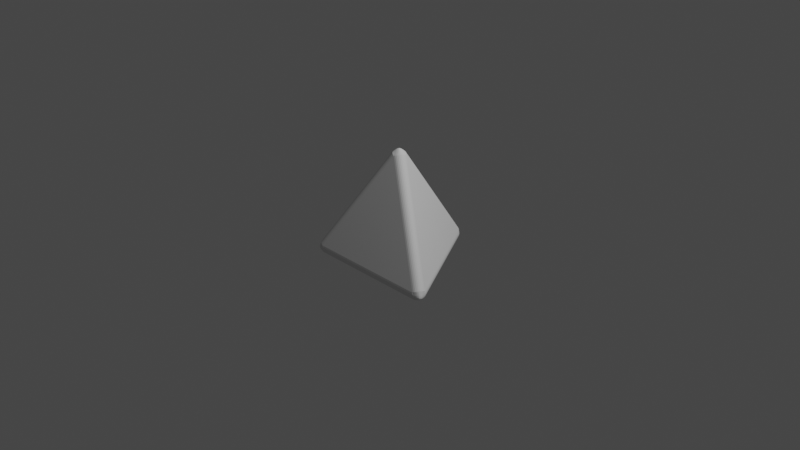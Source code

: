 # Source: triangle.blend  (saved by Blender 3.3.6; exported with 4.5.12 LTS)
import bpy
from mathutils import Matrix  # noqa: F401  (used for matrix-valued properties, if any)

bpy.ops.wm.read_factory_settings(use_empty=True)
scene = bpy.context.scene
scene.name = 'Scene'

# ---- collections
col_collection = bpy.data.collections.new('Collection'); scene.collection.children.link(col_collection)
col_raw = bpy.data.collections.new('Raw'); scene.collection.children.link(col_raw)

# ---- world
world_world = bpy.data.worlds.new('World'); scene.world = world_world
world_world.use_nodes = True; world_world.node_tree.nodes.clear()
_N = world_world.node_tree.nodes; _L = world_world.node_tree.links
n0 = _N.new('ShaderNodeOutputWorld'); n0.name = 'World Output'; n0.location = (300, 300)
n1 = _N.new('ShaderNodeBackground'); n1.name = 'Background'; n1.location = (10, 300)
n1.inputs[0].default_value = (0.05088, 0.05088, 0.05088, 1.0)
_L.new(n1.outputs[0], n0.inputs[0])
n0.is_active_output = True
world_world.color = (0.05088, 0.05088, 0.05088)
world_world.use_sun_shadow = False
world_world.sun_shadow_jitter_overblur = 0.0

# ---- cameras
cam_camera = bpy.data.cameras.new('Camera')
cam_camera.clip_end = 100.0
cam_camera.ortho_scale = 7.314

# ---- lights
light_light = bpy.data.lights.new('Light', 'POINT')
light_light.transmission_factor = 0.0
light_light.energy = 1000.0
light_light.shadow_soft_size = 0.1
light_light.shadow_maximum_resolution = 0.006
light_light.use_absolute_resolution = True

# ---- meshes
me_cone_001 = bpy.data.meshes.new('Cone.001')
me_cone_001.from_pydata([(7.451e-09, 0.78, -0.5), (-0.06351, 0.8167, -0.3963), (0.06351, 0.8167, -0.3963), (-0.01605, 0.7893, -0.4983), (-0.03063, 0.7977, -0.4936), (-0.04332, 0.805, -0.486), (-0.05377, 0.811, -0.4757), (0.01605, 0.7893, -0.4983), (-0.0003073, 0.8012, -0.4934), (-0.01496, 0.8125, -0.4885), (-0.02765, 0.8222, -0.4817), (-0.03799, 0.8295, -0.4723), (0.03063, 0.7977, -0.4936), (0.01432, 0.8123, -0.488), (-0.0002478, 0.8261, -0.483), (-0.01291, 0.8374, -0.4769), (-0.02316, 0.8455, -0.4684), (0.04332, 0.805, -0.486), (0.02718, 0.822, -0.4811), (0.01264, 0.8373, -0.4766), (-4.442e-05, 0.8491, -0.4711), (-0.01018, 0.8568, -0.4636), (0.05377, 0.811, -0.4757), (0.03783, 0.8294, -0.472), (0.02309, 0.8454, -0.4682), (0.01017, 0.8568, -0.4636), (5.617e-09, 0.863, -0.4579), (-0.05145, 0.8282, -0.3881), (-0.03787, 0.8372, -0.3817), (-0.02319, 0.8434, -0.3774), (-0.007819, 0.8466, -0.3751), (-0.0675, 0.819, -0.4143), (-0.05189, 0.8313, -0.4082), (-0.03726, 0.8426, -0.4032), (-0.02254, 0.8512, -0.3997), (-0.007573, 0.8558, -0.3979), (-0.0685, 0.8195, -0.4318), (-0.05156, 0.8338, -0.4272), (-0.03624, 0.8471, -0.4235), (-0.02159, 0.8573, -0.4205), (-0.007185, 0.863, -0.4188), (-0.06651, 0.8184, -0.4481), (-0.04956, 0.8349, -0.4446), (-0.03419, 0.8498, -0.4414), (-0.01998, 0.8607, -0.4385), (-0.006563, 0.8665, -0.4363), (-0.06159, 0.8156, -0.4629), (-0.04528, 0.8337, -0.4598), (-0.03021, 0.8495, -0.4566), (-0.01672, 0.8606, -0.4529), (-0.005159, 0.866, -0.4494), (0.0675, 0.819, -0.4143), (0.0685, 0.8195, -0.4318), (0.06651, 0.8184, -0.4481), (0.06159, 0.8156, -0.4629), (0.05145, 0.8282, -0.3881), (0.0522, 0.8311, -0.4087), (0.05221, 0.834, -0.4277), (0.05019, 0.8352, -0.4449), (0.04556, 0.8339, -0.4599), (0.03787, 0.8372, -0.3817), (0.03724, 0.8421, -0.4038), (0.03649, 0.847, -0.4239), (0.03449, 0.8499, -0.4416), (0.03035, 0.8496, -0.4566), (0.02319, 0.8434, -0.3774), (0.02238, 0.8506, -0.4002), (0.02155, 0.8571, -0.4208), (0.02002, 0.8606, -0.4385), (0.01675, 0.8606, -0.4529), (0.007819, 0.8466, -0.3751), (0.007447, 0.8556, -0.398), (0.007113, 0.8629, -0.4189), (0.006548, 0.8664, -0.4363), (0.005159, 0.866, -0.4494), (0.6755, -0.39, -0.5), (0.739, -0.3533, -0.3963), (0.6755, -0.4633, -0.3963), (0.6916, -0.3807, -0.4983), (0.7061, -0.3723, -0.4936), (0.7188, -0.365, -0.486), (0.7293, -0.359, -0.4757), (0.6755, -0.4085, -0.4983), (0.694, -0.4003, -0.4934), (0.7111, -0.3933, -0.4885), (0.7259, -0.3871, -0.4817), (0.7374, -0.3819, -0.4723), (0.6755, -0.4254, -0.4936), (0.6963, -0.4186, -0.488), (0.7155, -0.4128, -0.483), (0.7317, -0.4075, -0.4769), (0.7438, -0.4027, -0.4684), (0.6755, -0.44, -0.486), (0.6982, -0.4345, -0.4811), (0.7188, -0.4296, -0.4766), (0.7354, -0.4245, -0.4711), (0.7471, -0.4196, -0.4636), (0.6755, -0.4521, -0.4757), (0.6994, -0.4475, -0.472), (0.7206, -0.4427, -0.4682), (0.7369, -0.4372, -0.4636), (0.7474, -0.4315, -0.4579), (0.743, -0.3696, -0.3881), (0.744, -0.3858, -0.3817), (0.742, -0.4016, -0.3774), (0.7371, -0.4165, -0.3751), (0.743, -0.351, -0.4143), (0.7459, -0.3707, -0.4082), (0.7484, -0.3891, -0.4032), (0.7484, -0.4061, -0.3997), (0.745, -0.4214, -0.3979), (0.744, -0.3504, -0.4318), (0.7479, -0.3723, -0.4272), (0.7518, -0.3922, -0.4235), (0.7533, -0.41, -0.4205), (0.751, -0.4253, -0.4188), (0.742, -0.3516, -0.4481), (0.7478, -0.3745, -0.4446), (0.753, -0.3953, -0.4414), (0.7553, -0.413, -0.4385), (0.7537, -0.4276, -0.4363), (0.7371, -0.3544, -0.4629), (0.7447, -0.3777, -0.4598), (0.7508, -0.3986, -0.4566), (0.7536, -0.4158, -0.4529), (0.7525, -0.4285, -0.4494), (0.6755, -0.4679, -0.4143), (0.6755, -0.4691, -0.4318), (0.6755, -0.4668, -0.4481), (0.6755, -0.4611, -0.4629), (0.6916, -0.4587, -0.3881), (0.6937, -0.4608, -0.4087), (0.6962, -0.4622, -0.4277), (0.6982, -0.4611, -0.4449), (0.6994, -0.4564, -0.4599), (0.7061, -0.4514, -0.3817), (0.7106, -0.4533, -0.4038), (0.7153, -0.4551, -0.4239), (0.7188, -0.4548, -0.4416), (0.7206, -0.4511, -0.4566), (0.7188, -0.4418, -0.3774), (0.7254, -0.4447, -0.4002), (0.7315, -0.4472, -0.4208), (0.7353, -0.4477, -0.4385), (0.7369, -0.4448, -0.4529), (0.7293, -0.4301, -0.3751), (0.7372, -0.4342, -0.398), (0.7437, -0.4376, -0.4189), (0.7471, -0.4389, -0.4363), (0.7474, -0.4374, -0.4494), (-0.6755, -0.39, -0.5), (-0.6755, -0.4633, -0.3963), (-0.739, -0.3533, -0.3963), (-0.6755, -0.4085, -0.4983), (-0.6755, -0.4254, -0.4936), (-0.6755, -0.44, -0.486), (-0.6755, -0.4521, -0.4757), (-0.6916, -0.3807, -0.4983), (-0.6937, -0.4009, -0.4934), (-0.6962, -0.4192, -0.4885), (-0.6982, -0.435, -0.4817), (-0.6994, -0.4477, -0.4723), (-0.7061, -0.3723, -0.4936), (-0.7106, -0.3938, -0.488), (-0.7153, -0.4133, -0.483), (-0.7188, -0.4299, -0.4769), (-0.7206, -0.4428, -0.4684), (-0.7188, -0.365, -0.486), (-0.7254, -0.3874, -0.4811), (-0.7315, -0.4077, -0.4766), (-0.7353, -0.4246, -0.4711), (-0.7369, -0.4372, -0.4636), (-0.7293, -0.359, -0.4757), (-0.7372, -0.382, -0.472), (-0.7437, -0.4027, -0.4682), (-0.7471, -0.4196, -0.4636), (-0.7474, -0.4315, -0.4579), (-0.6916, -0.4587, -0.3881), (-0.7061, -0.4514, -0.3817), (-0.7188, -0.4418, -0.3774), (-0.7293, -0.4301, -0.3751), (-0.6755, -0.4679, -0.4143), (-0.694, -0.4606, -0.4082), (-0.7111, -0.4536, -0.4032), (-0.7259, -0.4451, -0.3997), (-0.7374, -0.4345, -0.3979), (-0.6755, -0.4691, -0.4318), (-0.6963, -0.4616, -0.4272), (-0.7155, -0.455, -0.4235), (-0.7317, -0.4474, -0.4205), (-0.7438, -0.4377, -0.4188), (-0.6755, -0.4668, -0.4481), (-0.6982, -0.4604, -0.4446), (-0.7188, -0.4545, -0.4414), (-0.7354, -0.4476, -0.4385), (-0.7471, -0.4389, -0.4363), (-0.6755, -0.4611, -0.4629), (-0.6994, -0.4561, -0.4598), (-0.7206, -0.4509, -0.4566), (-0.7369, -0.4448, -0.4529), (-0.7474, -0.4374, -0.4494), (-0.743, -0.351, -0.4143), (-0.744, -0.3504, -0.4318), (-0.742, -0.3516, -0.4481), (-0.7371, -0.3544, -0.4629), (-0.743, -0.3696, -0.3881), (-0.7459, -0.3704, -0.4087), (-0.7484, -0.3718, -0.4277), (-0.7484, -0.3741, -0.4449), (-0.745, -0.3775, -0.4599), (-0.744, -0.3858, -0.3817), (-0.7479, -0.3888, -0.4038), (-0.7518, -0.3919, -0.4239), (-0.7533, -0.3951, -0.4416), (-0.751, -0.3985, -0.4566), (-0.742, -0.4016, -0.3774), (-0.7478, -0.4059, -0.4002), (-0.753, -0.4099, -0.4208), (-0.7553, -0.413, -0.4385), (-0.7537, -0.4158, -0.4529), (-0.7371, -0.4165, -0.3751), (-0.7447, -0.4213, -0.398), (-0.7508, -0.4253, -0.4189), (-0.7536, -0.4276, -0.4363), (-0.7525, -0.4285, -0.4494), (-0.06351, 0.03667, 0.7068), (-7.451e-09, -0.07333, 0.7068), (0.06351, 0.03667, 0.7068), (-0.0675, 0.02043, 0.715), (-0.0685, 0.00418, 0.7213), (-0.06651, -0.01162, 0.7257), (-0.06159, -0.02653, 0.7279), (-0.05145, 0.04824, 0.715), (-0.0522, 0.02978, 0.7246), (-0.05221, 0.01288, 0.7336), (-0.05019, -0.002952, 0.7405), (-0.04556, -0.01756, 0.7442), (-0.03787, 0.05724, 0.7213), (-0.03724, 0.03803, 0.7333), (-0.03649, 0.02078, 0.7446), (-0.03449, 0.005009, 0.7532), (-0.03035, -0.009224, 0.758), (-0.02319, 0.06341, 0.7257), (-0.02238, 0.04431, 0.74), (-0.02155, 0.02704, 0.753), (-0.02002, 0.01151, 0.7623), (-0.01675, -0.002091, 0.7671), (-0.007819, 0.0666, 0.7279), (-0.007447, 0.04798, 0.744), (-0.007113, 0.03077, 0.7579), (-0.006548, 0.01552, 0.7671), (-0.005159, 0.002978, 0.771), (0.01605, -0.06867, 0.715), (0.03063, -0.06142, 0.7213), (0.04332, -0.05179, 0.7257), (0.05377, -0.04007, 0.7279), (-0.01605, -0.06867, 0.715), (0.0003073, -0.0601, 0.7246), (0.01496, -0.05166, 0.7336), (0.02765, -0.04199, 0.7405), (0.03799, -0.03068, 0.7442), (-0.03063, -0.06142, 0.7213), (-0.01432, -0.05127, 0.7333), (0.0002478, -0.04199, 0.7446), (0.01291, -0.03238, 0.7532), (0.02316, -0.02167, 0.758), (-0.04332, -0.05179, 0.7257), (-0.02718, -0.04153, 0.74), (-0.01264, -0.03218, 0.753), (4.441e-05, -0.02309, 0.7623), (0.01018, -0.01346, 0.7671), (-0.05377, -0.04007, 0.7279), (-0.03783, -0.03044, 0.744), (-0.02309, -0.02155, 0.7579), (-0.01017, -0.01343, 0.7671), (-2.072e-08, -0.005957, 0.771), (0.05145, 0.04824, 0.715), (0.03787, 0.05724, 0.7213), (0.02319, 0.06341, 0.7257), (0.007819, 0.0666, 0.7279), (0.0675, 0.02043, 0.715), (0.05189, 0.03031, 0.7246), (0.03726, 0.03878, 0.7336), (0.02254, 0.04494, 0.7405), (0.007573, 0.04824, 0.7442), (0.0685, 0.00418, 0.7213), (0.05156, 0.01323, 0.7333), (0.03624, 0.02121, 0.7446), (0.02159, 0.02737, 0.7532), (0.007185, 0.03089, 0.758), (0.06651, -0.01162, 0.7257), (0.04956, -0.002775, 0.74), (0.03419, 0.005141, 0.753), (0.01998, 0.01159, 0.7623), (0.006563, 0.01555, 0.7671), (0.06159, -0.02653, 0.7279), (0.04528, -0.01754, 0.744), (0.03021, -0.009226, 0.7579), (0.01672, -0.002091, 0.7671), (0.005159, 0.002978, 0.771)], [], [(152, 225, 1), (2, 227, 76), (77, 226, 151), (0, 3, 8, 7), (3, 4, 9, 8), (4, 5, 10, 9), (5, 6, 11, 10), (6, 46, 47, 11), (7, 8, 13, 12), (8, 9, 14, 13), (9, 10, 15, 14), (10, 11, 16, 15), (11, 47, 48, 16), (12, 13, 18, 17), (13, 14, 19, 18), (14, 15, 20, 19), (15, 16, 21, 20), (16, 48, 49, 21), (17, 18, 23, 22), (18, 19, 24, 23), (19, 20, 25, 24), (20, 21, 26, 25), (21, 49, 50, 26), (1, 27, 32, 31), (27, 28, 33, 32), (28, 29, 34, 33), (29, 30, 35, 34), (30, 70, 71, 35), (31, 32, 37, 36), (32, 33, 38, 37), (33, 34, 39, 38), (34, 35, 40, 39), (35, 71, 72, 40), (36, 37, 42, 41), (37, 38, 43, 42), (38, 39, 44, 43), (39, 40, 45, 44), (40, 72, 73, 45), (41, 42, 47, 46), (42, 43, 48, 47), (43, 44, 49, 48), (44, 45, 50, 49), (45, 73, 74, 50), (2, 51, 56, 55), (51, 52, 57, 56), (52, 53, 58, 57), (53, 54, 59, 58), (54, 22, 23, 59), (55, 56, 61, 60), (56, 57, 62, 61), (57, 58, 63, 62), (58, 59, 64, 63), (59, 23, 24, 64), (60, 61, 66, 65), (61, 62, 67, 66), (62, 63, 68, 67), (63, 64, 69, 68), (64, 24, 25, 69), (65, 66, 71, 70), (66, 67, 72, 71), (67, 68, 73, 72), (68, 69, 74, 73), (69, 25, 26, 74), (26, 50, 74), (75, 78, 83, 82), (78, 79, 84, 83), (79, 80, 85, 84), (80, 81, 86, 85), (81, 121, 122, 86), (82, 83, 88, 87), (83, 84, 89, 88), (84, 85, 90, 89), (85, 86, 91, 90), (86, 122, 123, 91), (87, 88, 93, 92), (88, 89, 94, 93), (89, 90, 95, 94), (90, 91, 96, 95), (91, 123, 124, 96), (92, 93, 98, 97), (93, 94, 99, 98), (94, 95, 100, 99), (95, 96, 101, 100), (96, 124, 125, 101), (76, 102, 107, 106), (102, 103, 108, 107), (103, 104, 109, 108), (104, 105, 110, 109), (105, 145, 146, 110), (106, 107, 112, 111), (107, 108, 113, 112), (108, 109, 114, 113), (109, 110, 115, 114), (110, 146, 147, 115), (111, 112, 117, 116), (112, 113, 118, 117), (113, 114, 119, 118), (114, 115, 120, 119), (115, 147, 148, 120), (116, 117, 122, 121), (117, 118, 123, 122), (118, 119, 124, 123), (119, 120, 125, 124), (120, 148, 149, 125), (77, 126, 131, 130), (126, 127, 132, 131), (127, 128, 133, 132), (128, 129, 134, 133), (129, 97, 98, 134), (130, 131, 136, 135), (131, 132, 137, 136), (132, 133, 138, 137), (133, 134, 139, 138), (134, 98, 99, 139), (135, 136, 141, 140), (136, 137, 142, 141), (137, 138, 143, 142), (138, 139, 144, 143), (139, 99, 100, 144), (140, 141, 146, 145), (141, 142, 147, 146), (142, 143, 148, 147), (143, 144, 149, 148), (144, 100, 101, 149), (101, 125, 149), (150, 153, 158, 157), (153, 154, 159, 158), (154, 155, 160, 159), (155, 156, 161, 160), (156, 196, 197, 161), (157, 158, 163, 162), (158, 159, 164, 163), (159, 160, 165, 164), (160, 161, 166, 165), (161, 197, 198, 166), (162, 163, 168, 167), (163, 164, 169, 168), (164, 165, 170, 169), (165, 166, 171, 170), (166, 198, 199, 171), (167, 168, 173, 172), (168, 169, 174, 173), (169, 170, 175, 174), (170, 171, 176, 175), (171, 199, 200, 176), (151, 177, 182, 181), (177, 178, 183, 182), (178, 179, 184, 183), (179, 180, 185, 184), (180, 220, 221, 185), (181, 182, 187, 186), (182, 183, 188, 187), (183, 184, 189, 188), (184, 185, 190, 189), (185, 221, 222, 190), (186, 187, 192, 191), (187, 188, 193, 192), (188, 189, 194, 193), (189, 190, 195, 194), (190, 222, 223, 195), (191, 192, 197, 196), (192, 193, 198, 197), (193, 194, 199, 198), (194, 195, 200, 199), (195, 223, 224, 200), (152, 201, 206, 205), (201, 202, 207, 206), (202, 203, 208, 207), (203, 204, 209, 208), (204, 172, 173, 209), (205, 206, 211, 210), (206, 207, 212, 211), (207, 208, 213, 212), (208, 209, 214, 213), (209, 173, 174, 214), (210, 211, 216, 215), (211, 212, 217, 216), (212, 213, 218, 217), (213, 214, 219, 218), (214, 174, 175, 219), (215, 216, 221, 220), (216, 217, 222, 221), (217, 218, 223, 222), (218, 219, 224, 223), (219, 175, 176, 224), (176, 200, 224), (225, 228, 233, 232), (228, 229, 234, 233), (229, 230, 235, 234), (230, 231, 236, 235), (231, 271, 272, 236), (232, 233, 238, 237), (233, 234, 239, 238), (234, 235, 240, 239), (235, 236, 241, 240), (236, 272, 273, 241), (237, 238, 243, 242), (238, 239, 244, 243), (239, 240, 245, 244), (240, 241, 246, 245), (241, 273, 274, 246), (242, 243, 248, 247), (243, 244, 249, 248), (244, 245, 250, 249), (245, 246, 251, 250), (246, 274, 275, 251), (226, 252, 257, 256), (252, 253, 258, 257), (253, 254, 259, 258), (254, 255, 260, 259), (255, 295, 296, 260), (256, 257, 262, 261), (257, 258, 263, 262), (258, 259, 264, 263), (259, 260, 265, 264), (260, 296, 297, 265), (261, 262, 267, 266), (262, 263, 268, 267), (263, 264, 269, 268), (264, 265, 270, 269), (265, 297, 298, 270), (266, 267, 272, 271), (267, 268, 273, 272), (268, 269, 274, 273), (269, 270, 275, 274), (270, 298, 299, 275), (227, 276, 281, 280), (276, 277, 282, 281), (277, 278, 283, 282), (278, 279, 284, 283), (279, 247, 248, 284), (280, 281, 286, 285), (281, 282, 287, 286), (282, 283, 288, 287), (283, 284, 289, 288), (284, 248, 249, 289), (285, 286, 291, 290), (286, 287, 292, 291), (287, 288, 293, 292), (288, 289, 294, 293), (289, 249, 250, 294), (290, 291, 296, 295), (291, 292, 297, 296), (292, 293, 298, 297), (293, 294, 299, 298), (294, 250, 251, 299), (251, 275, 299), (2, 76, 106, 51), (51, 106, 111, 52), (52, 111, 116, 53), (53, 116, 121, 54), (54, 121, 81, 22), (22, 81, 80, 17), (17, 80, 79, 12), (12, 79, 78, 7), (7, 78, 75, 0), (1, 225, 232, 27), (27, 232, 237, 28), (28, 237, 242, 29), (29, 242, 247, 30), (30, 247, 279, 70), (70, 279, 278, 65), (65, 278, 277, 60), (60, 277, 276, 55), (55, 276, 227, 2), (226, 77, 130, 252), (252, 130, 135, 253), (253, 135, 140, 254), (254, 140, 145, 255), (255, 145, 105, 295), (295, 105, 104, 290), (290, 104, 103, 285), (285, 103, 102, 280), (280, 102, 76, 227), (77, 151, 181, 126), (126, 181, 186, 127), (127, 186, 191, 128), (128, 191, 196, 129), (129, 196, 156, 97), (97, 156, 155, 92), (92, 155, 154, 87), (87, 154, 153, 82), (82, 153, 150, 75), (225, 152, 205, 228), (228, 205, 210, 229), (229, 210, 215, 230), (230, 215, 220, 231), (231, 220, 180, 271), (271, 180, 179, 266), (266, 179, 178, 261), (261, 178, 177, 256), (256, 177, 151, 226), (152, 1, 31, 201), (201, 31, 36, 202), (202, 36, 41, 203), (203, 41, 46, 204), (204, 46, 6, 172), (172, 6, 5, 167), (167, 5, 4, 162), (162, 4, 3, 157), (157, 3, 0, 150), (0, 75, 150)])
_uv = me_cone_001.uv_layers.new(name='UVMap')
_uv.uv.foreach_set('vector', [0.07264, 0.1652, 0.2348, 0.2588, 0.2348, 0.446, 0.2652, 0.446, 0.2652, 0.2588, 0.4274, 0.1652, 0.4121, 0.1388, 0.25, 0.2324, 0.08788, 0.1388, 0.75, 0.4372, 0.7461, 0.4394, 0.7499, 0.4423, 0.7539, 0.4394, 0.7461, 0.4394, 0.7426, 0.4414, 0.7464, 0.445, 0.7499, 0.4423, 0.7426, 0.4414, 0.7396, 0.4432, 0.7434, 0.4473, 0.7464, 0.445, 0.7396, 0.4432, 0.7271, 0.4504, 0.73, 0.4554, 0.7434, 0.4473, 0.2271, 0.4504, 0.2305, 0.4485, 0.2336, 0.4533, 0.23, 0.4554, 0.7539, 0.4394, 0.7499, 0.4423, 0.7534, 0.445, 0.7574, 0.4414, 0.7499, 0.4423, 0.7464, 0.445, 0.7499, 0.4483, 0.7534, 0.445, 0.7464, 0.445, 0.7434, 0.4473, 0.7469, 0.451, 0.7499, 0.4483, 0.7434, 0.4473, 0.73, 0.4554, 0.7326, 0.4598, 0.7469, 0.451, 0.23, 0.4554, 0.2336, 0.4533, 0.2365, 0.4575, 0.2326, 0.4598, 0.7574, 0.4414, 0.7534, 0.445, 0.7565, 0.4473, 0.7604, 0.4432, 0.7534, 0.445, 0.7499, 0.4483, 0.753, 0.451, 0.7565, 0.4473, 0.7499, 0.4483, 0.7469, 0.451, 0.75, 0.4538, 0.753, 0.451, 0.7469, 0.451, 0.7326, 0.4598, 0.7345, 0.4632, 0.75, 0.4538, 0.2326, 0.4598, 0.2365, 0.4575, 0.2389, 0.4607, 0.2345, 0.4632, 0.7604, 0.4432, 0.7565, 0.4473, 0.77, 0.4554, 0.7729, 0.4504, 0.7565, 0.4473, 0.753, 0.451, 0.7674, 0.4598, 0.77, 0.4554, 0.753, 0.451, 0.75, 0.4538, 0.7655, 0.4632, 0.7674, 0.4598, 0.75, 0.4538, 0.7345, 0.4632, 0.7358, 0.4653, 0.7655, 0.4632, 0.2345, 0.4632, 0.2389, 0.4607, 0.2405, 0.4626, 0.2358, 0.4653, 0.2348, 0.446, 0.2373, 0.449, 0.2363, 0.4503, 0.2335, 0.4467, 0.2373, 0.449, 0.2397, 0.4517, 0.2388, 0.4535, 0.2363, 0.4503, 0.2397, 0.4517, 0.2417, 0.454, 0.241, 0.4564, 0.2388, 0.4535, 0.2417, 0.454, 0.2434, 0.4559, 0.2427, 0.4585, 0.241, 0.4564, 0.2434, 0.4559, 0.2566, 0.4559, 0.2573, 0.4585, 0.2427, 0.4585, 0.2335, 0.4467, 0.2363, 0.4503, 0.2353, 0.4515, 0.2323, 0.4474, 0.2363, 0.4503, 0.2388, 0.4535, 0.238, 0.4552, 0.2353, 0.4515, 0.2388, 0.4535, 0.241, 0.4564, 0.2403, 0.4584, 0.238, 0.4552, 0.241, 0.4564, 0.2427, 0.4585, 0.2421, 0.4607, 0.2403, 0.4584, 0.2427, 0.4585, 0.2573, 0.4585, 0.2579, 0.4607, 0.2421, 0.4607, 0.2323, 0.4474, 0.2353, 0.4515, 0.2344, 0.4525, 0.2313, 0.448, 0.2353, 0.4515, 0.238, 0.4552, 0.2372, 0.4566, 0.2344, 0.4525, 0.238, 0.4552, 0.2403, 0.4584, 0.2396, 0.4598, 0.2372, 0.4566, 0.2403, 0.4584, 0.2421, 0.4607, 0.2413, 0.4621, 0.2396, 0.4598, 0.2421, 0.4607, 0.2579, 0.4607, 0.2587, 0.4621, 0.2413, 0.4621, 0.2313, 0.448, 0.2344, 0.4525, 0.2336, 0.4533, 0.2305, 0.4485, 0.2344, 0.4525, 0.2372, 0.4566, 0.2365, 0.4575, 0.2336, 0.4533, 0.2372, 0.4566, 0.2396, 0.4598, 0.2389, 0.4607, 0.2365, 0.4575, 0.2396, 0.4598, 0.2413, 0.4621, 0.2405, 0.4626, 0.2389, 0.4607, 0.2413, 0.4621, 0.2587, 0.4621, 0.2595, 0.4626, 0.2405, 0.4626, 0.2652, 0.446, 0.2665, 0.4467, 0.2638, 0.4502, 0.2627, 0.449, 0.2665, 0.4467, 0.2677, 0.4474, 0.2648, 0.4515, 0.2638, 0.4502, 0.2677, 0.4474, 0.2687, 0.448, 0.2656, 0.4525, 0.2648, 0.4515, 0.2687, 0.448, 0.2695, 0.4485, 0.2664, 0.4533, 0.2656, 0.4525, 0.2695, 0.4485, 0.2729, 0.4504, 0.27, 0.4554, 0.2664, 0.4533, 0.2627, 0.449, 0.2638, 0.4502, 0.2613, 0.4535, 0.2603, 0.4517, 0.2638, 0.4502, 0.2648, 0.4515, 0.2621, 0.4552, 0.2613, 0.4535, 0.2648, 0.4515, 0.2656, 0.4525, 0.2628, 0.4566, 0.2621, 0.4552, 0.2656, 0.4525, 0.2664, 0.4533, 0.2635, 0.4575, 0.2628, 0.4566, 0.2664, 0.4533, 0.27, 0.4554, 0.2674, 0.4598, 0.2635, 0.4575, 0.2603, 0.4517, 0.2613, 0.4535, 0.2591, 0.4563, 0.2583, 0.454, 0.2613, 0.4535, 0.2621, 0.4552, 0.2598, 0.4583, 0.2591, 0.4563, 0.2621, 0.4552, 0.2628, 0.4566, 0.2605, 0.4598, 0.2598, 0.4583, 0.2628, 0.4566, 0.2635, 0.4575, 0.2611, 0.4607, 0.2605, 0.4598, 0.2635, 0.4575, 0.2674, 0.4598, 0.2655, 0.4632, 0.2611, 0.4607, 0.2583, 0.454, 0.2591, 0.4563, 0.2573, 0.4585, 0.2566, 0.4559, 0.2591, 0.4563, 0.2598, 0.4583, 0.2579, 0.4607, 0.2573, 0.4585, 0.2598, 0.4583, 0.2605, 0.4598, 0.2587, 0.4621, 0.2579, 0.4607, 0.2605, 0.4598, 0.2611, 0.4607, 0.2595, 0.4626, 0.2587, 0.4621, 0.2611, 0.4607, 0.2655, 0.4632, 0.2547, 0.4763, 0.2595, 0.4626, 0.2358, 0.4653, 0.2405, 0.4626, 0.2413, 0.4635, 0.9121, 0.1564, 0.916, 0.1586, 0.9166, 0.1539, 0.9121, 0.152, 0.916, 0.1586, 0.9195, 0.1606, 0.9207, 0.1556, 0.9166, 0.1539, 0.9195, 0.1606, 0.9225, 0.1624, 0.9242, 0.1571, 0.9207, 0.1556, 0.9225, 0.1624, 0.935, 0.1696, 0.9379, 0.1646, 0.9242, 0.1571, 0.435, 0.1696, 0.4317, 0.1677, 0.4342, 0.1625, 0.4379, 0.1646, 0.9121, 0.152, 0.9166, 0.1539, 0.9171, 0.1495, 0.9121, 0.1479, 0.9166, 0.1539, 0.9207, 0.1556, 0.9217, 0.1509, 0.9171, 0.1495, 0.9207, 0.1556, 0.9242, 0.1571, 0.9256, 0.1522, 0.9217, 0.1509, 0.9242, 0.1571, 0.9379, 0.1646, 0.9404, 0.1602, 0.9256, 0.1522, 0.4379, 0.1646, 0.4342, 0.1625, 0.4364, 0.1579, 0.4404, 0.1602, 0.9121, 0.1479, 0.9171, 0.1495, 0.9176, 0.1457, 0.9121, 0.1444, 0.9171, 0.1495, 0.9217, 0.1509, 0.9225, 0.1469, 0.9176, 0.1457, 0.9217, 0.1509, 0.9256, 0.1522, 0.9265, 0.1481, 0.9225, 0.1469, 0.9256, 0.1522, 0.9404, 0.1602, 0.9424, 0.1568, 0.9265, 0.1481, 0.4404, 0.1602, 0.4364, 0.1579, 0.438, 0.1543, 0.4424, 0.1568, 0.9121, 0.1444, 0.9176, 0.1457, 0.9179, 0.13, 0.9121, 0.13, 0.9176, 0.1457, 0.9225, 0.1469, 0.923, 0.13, 0.9179, 0.13, 0.9225, 0.1469, 0.9265, 0.1481, 0.9269, 0.13, 0.923, 0.13, 0.9265, 0.1481, 0.9424, 0.1568, 0.9294, 0.13, 0.9269, 0.13, 0.4424, 0.1568, 0.438, 0.1543, 0.4389, 0.1519, 0.4484, 0.141, 0.4274, 0.1652, 0.4286, 0.1615, 0.4303, 0.1618, 0.4286, 0.1659, 0.4286, 0.1615, 0.4298, 0.1581, 0.4319, 0.1579, 0.4303, 0.1618, 0.4298, 0.1581, 0.4308, 0.1552, 0.4332, 0.1546, 0.4319, 0.1579, 0.4308, 0.1552, 0.4317, 0.1528, 0.4342, 0.152, 0.4332, 0.1546, 0.4317, 0.1528, 0.425, 0.1413, 0.4269, 0.1394, 0.4342, 0.152, 0.4286, 0.1659, 0.4303, 0.1618, 0.4318, 0.162, 0.4298, 0.1666, 0.4303, 0.1618, 0.4319, 0.1579, 0.4337, 0.1578, 0.4318, 0.162, 0.4319, 0.1579, 0.4332, 0.1546, 0.4353, 0.1542, 0.4337, 0.1578, 0.4332, 0.1546, 0.4342, 0.152, 0.4364, 0.1515, 0.4353, 0.1542, 0.4342, 0.152, 0.4269, 0.1394, 0.4285, 0.1378, 0.4364, 0.1515, 0.4298, 0.1666, 0.4318, 0.162, 0.4332, 0.1623, 0.4308, 0.1672, 0.4318, 0.162, 0.4337, 0.1578, 0.4353, 0.1578, 0.4332, 0.1623, 0.4337, 0.1578, 0.4353, 0.1542, 0.4369, 0.1541, 0.4353, 0.1578, 0.4353, 0.1542, 0.4364, 0.1515, 0.438, 0.1515, 0.4369, 0.1541, 0.4364, 0.1515, 0.4285, 0.1378, 0.4293, 0.1364, 0.438, 0.1515, 0.4308, 0.1672, 0.4332, 0.1623, 0.4342, 0.1625, 0.4317, 0.1677, 0.4332, 0.1623, 0.4353, 0.1578, 0.4364, 0.1579, 0.4342, 0.1625, 0.4353, 0.1578, 0.4369, 0.1541, 0.438, 0.1543, 0.4364, 0.1579, 0.4369, 0.1541, 0.438, 0.1515, 0.4389, 0.1519, 0.438, 0.1543, 0.438, 0.1515, 0.4293, 0.1364, 0.4294, 0.1355, 0.4389, 0.1519, 0.4121, 0.1388, 0.4121, 0.1373, 0.4165, 0.1379, 0.416, 0.1395, 0.4121, 0.1373, 0.4121, 0.136, 0.4171, 0.1365, 0.4165, 0.1379, 0.4121, 0.136, 0.4121, 0.1348, 0.4176, 0.1352, 0.4171, 0.1365, 0.4121, 0.1348, 0.4121, 0.1338, 0.4179, 0.1342, 0.4176, 0.1352, 0.4121, 0.1338, 0.4121, 0.13, 0.4179, 0.13, 0.4179, 0.1342, 0.416, 0.1395, 0.4165, 0.1379, 0.4206, 0.1385, 0.4195, 0.1402, 0.4165, 0.1379, 0.4171, 0.1365, 0.4217, 0.1369, 0.4206, 0.1385, 0.4171, 0.1365, 0.4176, 0.1352, 0.4225, 0.1356, 0.4217, 0.1369, 0.4176, 0.1352, 0.4179, 0.1342, 0.423, 0.1346, 0.4225, 0.1356, 0.4179, 0.1342, 0.4179, 0.13, 0.423, 0.13, 0.423, 0.1346, 0.4195, 0.1402, 0.4206, 0.1385, 0.4241, 0.139, 0.4225, 0.1408, 0.4206, 0.1385, 0.4217, 0.1369, 0.4256, 0.1374, 0.4241, 0.139, 0.4217, 0.1369, 0.4225, 0.1356, 0.4265, 0.136, 0.4256, 0.1374, 0.4225, 0.1356, 0.423, 0.1346, 0.4269, 0.135, 0.4265, 0.136, 0.423, 0.1346, 0.423, 0.13, 0.4269, 0.13, 0.4269, 0.135, 0.4225, 0.1408, 0.4241, 0.139, 0.4269, 0.1394, 0.425, 0.1413, 0.4241, 0.139, 0.4256, 0.1374, 0.4285, 0.1378, 0.4269, 0.1394, 0.4256, 0.1374, 0.4265, 0.136, 0.4293, 0.1364, 0.4285, 0.1378, 0.4265, 0.136, 0.4269, 0.135, 0.4294, 0.1355, 0.4293, 0.1364, 0.4269, 0.135, 0.4269, 0.13, 0.4294, 0.13, 0.4294, 0.1355, 0.4294, 0.13, 0.4306, 0.1357, 0.4294, 0.1355, 0.5879, 0.1564, 0.5879, 0.152, 0.5835, 0.1538, 0.584, 0.1586, 0.5879, 0.152, 0.5879, 0.1479, 0.5829, 0.1494, 0.5835, 0.1538, 0.5879, 0.1479, 0.5879, 0.1444, 0.5824, 0.1456, 0.5829, 0.1494, 0.5879, 0.1444, 0.5879, 0.13, 0.5821, 0.13, 0.5824, 0.1456, 0.08788, 0.13, 0.08788, 0.1338, 0.08215, 0.1342, 0.08215, 0.13, 0.584, 0.1586, 0.5835, 0.1538, 0.5794, 0.1555, 0.5805, 0.1606, 0.5835, 0.1538, 0.5829, 0.1494, 0.5783, 0.1508, 0.5794, 0.1555, 0.5829, 0.1494, 0.5824, 0.1456, 0.5775, 0.1468, 0.5783, 0.1508, 0.5824, 0.1456, 0.5821, 0.13, 0.577, 0.13, 0.5775, 0.1468, 0.08215, 0.13, 0.08215, 0.1342, 0.07705, 0.1346, 0.07705, 0.13, 0.5805, 0.1606, 0.5794, 0.1555, 0.5759, 0.157, 0.5775, 0.1624, 0.5794, 0.1555, 0.5783, 0.1508, 0.5744, 0.1521, 0.5759, 0.157, 0.5783, 0.1508, 0.5775, 0.1468, 0.5735, 0.1481, 0.5744, 0.1521, 0.5775, 0.1468, 0.577, 0.13, 0.5731, 0.13, 0.5735, 0.1481, 0.07705, 0.13, 0.07705, 0.1346, 0.07314, 0.135, 0.07314, 0.13, 0.5775, 0.1624, 0.5759, 0.157, 0.5621, 0.1646, 0.565, 0.1696, 0.5759, 0.157, 0.5744, 0.1521, 0.5596, 0.1602, 0.5621, 0.1646, 0.5744, 0.1521, 0.5735, 0.1481, 0.5576, 0.1568, 0.5596, 0.1602, 0.5735, 0.1481, 0.5731, 0.13, 0.5564, 0.1547, 0.5576, 0.1568, 0.07314, 0.13, 0.07314, 0.135, 0.07063, 0.1355, 0.05639, 0.1327, 0.08788, 0.1388, 0.08403, 0.1395, 0.08344, 0.138, 0.08788, 0.1373, 0.08403, 0.1395, 0.08053, 0.1402, 0.07933, 0.1385, 0.08344, 0.138, 0.08053, 0.1402, 0.07748, 0.1408, 0.07579, 0.139, 0.07933, 0.1385, 0.07748, 0.1408, 0.07498, 0.1413, 0.07303, 0.1395, 0.07579, 0.139, 0.07498, 0.1413, 0.06834, 0.1528, 0.06579, 0.152, 0.07303, 0.1395, 0.08788, 0.1373, 0.08344, 0.138, 0.08288, 0.1365, 0.08788, 0.136, 0.08344, 0.138, 0.07933, 0.1385, 0.07827, 0.137, 0.08288, 0.1365, 0.07933, 0.1385, 0.07579, 0.139, 0.0744, 0.1374, 0.07827, 0.137, 0.07579, 0.139, 0.07303, 0.1395, 0.07149, 0.1378, 0.0744, 0.1374, 0.07303, 0.1395, 0.06579, 0.152, 0.06357, 0.1515, 0.07149, 0.1378, 0.08788, 0.136, 0.08288, 0.1365, 0.08242, 0.1352, 0.08788, 0.1348, 0.08288, 0.1365, 0.07827, 0.137, 0.07748, 0.1356, 0.08242, 0.1352, 0.07827, 0.137, 0.0744, 0.1374, 0.07351, 0.136, 0.07748, 0.1356, 0.0744, 0.1374, 0.07149, 0.1378, 0.07069, 0.1364, 0.07351, 0.136, 0.07149, 0.1378, 0.06357, 0.1515, 0.062, 0.1515, 0.07069, 0.1364, 0.08788, 0.1348, 0.08242, 0.1352, 0.08215, 0.1342, 0.08788, 0.1338, 0.08242, 0.1352, 0.07748, 0.1356, 0.07705, 0.1346, 0.08215, 0.1342, 0.07748, 0.1356, 0.07351, 0.136, 0.07314, 0.135, 0.07705, 0.1346, 0.07351, 0.136, 0.07069, 0.1364, 0.07063, 0.1355, 0.07314, 0.135, 0.07069, 0.1364, 0.062, 0.1515, 0.06114, 0.1519, 0.07063, 0.1355, 0.07264, 0.1652, 0.07135, 0.1659, 0.0697, 0.1619, 0.07135, 0.1615, 0.07135, 0.1659, 0.07019, 0.1666, 0.06814, 0.1621, 0.0697, 0.1619, 0.07019, 0.1666, 0.06917, 0.1672, 0.06679, 0.1623, 0.06814, 0.1621, 0.06917, 0.1672, 0.06834, 0.1677, 0.06578, 0.1625, 0.06679, 0.1623, 0.06834, 0.1677, 0.06502, 0.1696, 0.06215, 0.1646, 0.06578, 0.1625, 0.07135, 0.1615, 0.0697, 0.1619, 0.06816, 0.158, 0.07019, 0.1581, 0.0697, 0.1619, 0.06814, 0.1621, 0.06625, 0.1579, 0.06816, 0.158, 0.06814, 0.1621, 0.06679, 0.1623, 0.06468, 0.1578, 0.06625, 0.1579, 0.06679, 0.1623, 0.06578, 0.1625, 0.06356, 0.1579, 0.06468, 0.1578, 0.06578, 0.1625, 0.06215, 0.1646, 0.0596, 0.1602, 0.06356, 0.1579, 0.07019, 0.1581, 0.06816, 0.158, 0.06682, 0.1547, 0.06917, 0.1552, 0.06816, 0.158, 0.06625, 0.1579, 0.0647, 0.1543, 0.06682, 0.1547, 0.06625, 0.1579, 0.06468, 0.1578, 0.06306, 0.1541, 0.0647, 0.1543, 0.06468, 0.1578, 0.06356, 0.1579, 0.062, 0.1543, 0.06306, 0.1541, 0.06356, 0.1579, 0.0596, 0.1602, 0.05765, 0.1568, 0.062, 0.1543, 0.06917, 0.1552, 0.06682, 0.1547, 0.06579, 0.152, 0.06834, 0.1528, 0.06682, 0.1547, 0.0647, 0.1543, 0.06357, 0.1515, 0.06579, 0.152, 0.0647, 0.1543, 0.06306, 0.1541, 0.062, 0.1515, 0.06357, 0.1515, 0.06306, 0.1541, 0.062, 0.1543, 0.06114, 0.1519, 0.062, 0.1515, 0.062, 0.1543, 0.05765, 0.1568, 0.05639, 0.1547, 0.06114, 0.1519, 0.05639, 0.1547, 0.06073, 0.1507, 0.06114, 0.1519, 0.2348, 0.2588, 0.2335, 0.2551, 0.2362, 0.2579, 0.2373, 0.2618, 0.2335, 0.2551, 0.2323, 0.2517, 0.2352, 0.2544, 0.2362, 0.2579, 0.2323, 0.2517, 0.2313, 0.2488, 0.2344, 0.2514, 0.2352, 0.2544, 0.2313, 0.2488, 0.2305, 0.2464, 0.2336, 0.2489, 0.2344, 0.2514, 0.2305, 0.2464, 0.2371, 0.2349, 0.2409, 0.2364, 0.2336, 0.2489, 0.2373, 0.2618, 0.2362, 0.2579, 0.2387, 0.2605, 0.2397, 0.2645, 0.2362, 0.2579, 0.2352, 0.2544, 0.2379, 0.2569, 0.2387, 0.2605, 0.2352, 0.2544, 0.2344, 0.2514, 0.2372, 0.2538, 0.2379, 0.2569, 0.2344, 0.2514, 0.2336, 0.2489, 0.2365, 0.2514, 0.2372, 0.2538, 0.2336, 0.2489, 0.2409, 0.2364, 0.2445, 0.2376, 0.2365, 0.2514, 0.2397, 0.2645, 0.2387, 0.2605, 0.2409, 0.2628, 0.2417, 0.2668, 0.2387, 0.2605, 0.2379, 0.2569, 0.2402, 0.2591, 0.2409, 0.2628, 0.2379, 0.2569, 0.2372, 0.2538, 0.2395, 0.256, 0.2402, 0.2591, 0.2372, 0.2538, 0.2365, 0.2514, 0.2389, 0.2536, 0.2395, 0.256, 0.2365, 0.2514, 0.2445, 0.2376, 0.2476, 0.2385, 0.2389, 0.2536, 0.2417, 0.2668, 0.2409, 0.2628, 0.2427, 0.2647, 0.2434, 0.2687, 0.2409, 0.2628, 0.2402, 0.2591, 0.2421, 0.261, 0.2427, 0.2647, 0.2402, 0.2591, 0.2395, 0.256, 0.2413, 0.2578, 0.2421, 0.261, 0.2395, 0.256, 0.2389, 0.2536, 0.2405, 0.2555, 0.2413, 0.2578, 0.2389, 0.2536, 0.2476, 0.2385, 0.25, 0.239, 0.2405, 0.2555, 0.25, 0.2324, 0.2539, 0.2331, 0.2501, 0.2341, 0.2461, 0.2331, 0.2539, 0.2331, 0.2574, 0.2338, 0.2536, 0.235, 0.2501, 0.2341, 0.2574, 0.2338, 0.2604, 0.2344, 0.2566, 0.2358, 0.2536, 0.235, 0.2604, 0.2344, 0.2629, 0.2349, 0.2591, 0.2364, 0.2566, 0.2358, 0.2629, 0.2349, 0.2695, 0.2464, 0.2664, 0.249, 0.2591, 0.2364, 0.2461, 0.2331, 0.2501, 0.2341, 0.2466, 0.235, 0.2426, 0.2338, 0.2501, 0.2341, 0.2536, 0.235, 0.2501, 0.2361, 0.2466, 0.235, 0.2536, 0.235, 0.2566, 0.2358, 0.2531, 0.237, 0.2501, 0.2361, 0.2566, 0.2358, 0.2591, 0.2364, 0.2556, 0.2376, 0.2531, 0.237, 0.2591, 0.2364, 0.2664, 0.249, 0.2635, 0.2514, 0.2556, 0.2376, 0.2426, 0.2338, 0.2466, 0.235, 0.2435, 0.2358, 0.2396, 0.2344, 0.2466, 0.235, 0.2501, 0.2361, 0.247, 0.237, 0.2435, 0.2358, 0.2501, 0.2361, 0.2531, 0.237, 0.25, 0.2379, 0.247, 0.237, 0.2531, 0.237, 0.2556, 0.2376, 0.2524, 0.2385, 0.25, 0.2379, 0.2556, 0.2376, 0.2635, 0.2514, 0.2611, 0.2536, 0.2524, 0.2385, 0.2396, 0.2344, 0.2435, 0.2358, 0.2409, 0.2364, 0.2371, 0.2349, 0.2435, 0.2358, 0.247, 0.237, 0.2445, 0.2376, 0.2409, 0.2364, 0.247, 0.237, 0.25, 0.2379, 0.2476, 0.2385, 0.2445, 0.2376, 0.25, 0.2379, 0.2524, 0.2385, 0.25, 0.239, 0.2476, 0.2385, 0.2524, 0.2385, 0.2611, 0.2536, 0.2595, 0.2555, 0.25, 0.239, 0.2652, 0.2588, 0.2627, 0.2618, 0.2637, 0.258, 0.2665, 0.2551, 0.2627, 0.2618, 0.2603, 0.2645, 0.2612, 0.2606, 0.2637, 0.258, 0.2603, 0.2645, 0.2583, 0.2668, 0.259, 0.2629, 0.2612, 0.2606, 0.2583, 0.2668, 0.2566, 0.2687, 0.2573, 0.2647, 0.259, 0.2629, 0.2566, 0.2687, 0.2434, 0.2687, 0.2427, 0.2647, 0.2573, 0.2647, 0.2665, 0.2551, 0.2637, 0.258, 0.2647, 0.2545, 0.2677, 0.2517, 0.2637, 0.258, 0.2612, 0.2606, 0.262, 0.257, 0.2647, 0.2545, 0.2612, 0.2606, 0.259, 0.2629, 0.2597, 0.2592, 0.262, 0.257, 0.259, 0.2629, 0.2573, 0.2647, 0.2579, 0.261, 0.2597, 0.2592, 0.2573, 0.2647, 0.2427, 0.2647, 0.2421, 0.261, 0.2579, 0.261, 0.2677, 0.2517, 0.2647, 0.2545, 0.2656, 0.2515, 0.2687, 0.2488, 0.2647, 0.2545, 0.262, 0.257, 0.2628, 0.2539, 0.2656, 0.2515, 0.262, 0.257, 0.2597, 0.2592, 0.2604, 0.256, 0.2628, 0.2539, 0.2597, 0.2592, 0.2579, 0.261, 0.2587, 0.2578, 0.2604, 0.256, 0.2579, 0.261, 0.2421, 0.261, 0.2413, 0.2578, 0.2587, 0.2578, 0.2687, 0.2488, 0.2656, 0.2515, 0.2664, 0.249, 0.2695, 0.2464, 0.2656, 0.2515, 0.2628, 0.2539, 0.2635, 0.2514, 0.2664, 0.249, 0.2628, 0.2539, 0.2604, 0.256, 0.2611, 0.2536, 0.2635, 0.2514, 0.2604, 0.256, 0.2587, 0.2578, 0.2595, 0.2555, 0.2611, 0.2536, 0.2587, 0.2578, 0.2413, 0.2578, 0.2405, 0.2555, 0.2595, 0.2555, 0.2405, 0.2555, 0.25, 0.239, 0.2595, 0.2555, 0.2652, 0.446, 0.4274, 0.1652, 0.4286, 0.1659, 0.2665, 0.4467, 0.2665, 0.4467, 0.4286, 0.1659, 0.4298, 0.1666, 0.2677, 0.4474, 0.2677, 0.4474, 0.4298, 0.1666, 0.4308, 0.1672, 0.2687, 0.448, 0.2687, 0.448, 0.4308, 0.1672, 0.4317, 0.1677, 0.2695, 0.4485, 0.2695, 0.4485, 0.4317, 0.1677, 0.435, 0.1696, 0.2729, 0.4504, 0.7729, 0.4504, 0.935, 0.1696, 0.9225, 0.1624, 0.7604, 0.4432, 0.7604, 0.4432, 0.9225, 0.1624, 0.9195, 0.1606, 0.7574, 0.4414, 0.7574, 0.4414, 0.9195, 0.1606, 0.916, 0.1586, 0.7539, 0.4394, 0.7539, 0.4394, 0.916, 0.1586, 0.9121, 0.1564, 0.75, 0.4372, 0.2348, 0.446, 0.2348, 0.2588, 0.2373, 0.2618, 0.2373, 0.449, 0.2373, 0.449, 0.2373, 0.2618, 0.2397, 0.2645, 0.2397, 0.4517, 0.2397, 0.4517, 0.2397, 0.2645, 0.2417, 0.2668, 0.2417, 0.454, 0.2417, 0.454, 0.2417, 0.2668, 0.2434, 0.2687, 0.2434, 0.4559, 0.2434, 0.4559, 0.2434, 0.2687, 0.2566, 0.2687, 0.2566, 0.4559, 0.2566, 0.4559, 0.2566, 0.2687, 0.2583, 0.2668, 0.2583, 0.454, 0.2583, 0.454, 0.2583, 0.2668, 0.2603, 0.2645, 0.2603, 0.4517, 0.2603, 0.4517, 0.2603, 0.2645, 0.2627, 0.2618, 0.2627, 0.449, 0.2627, 0.449, 0.2627, 0.2618, 0.2652, 0.2588, 0.2652, 0.446, 0.25, 0.2324, 0.4121, 0.1388, 0.416, 0.1395, 0.2539, 0.2331, 0.2539, 0.2331, 0.416, 0.1395, 0.4195, 0.1402, 0.2574, 0.2338, 0.2574, 0.2338, 0.4195, 0.1402, 0.4225, 0.1408, 0.2604, 0.2344, 0.2604, 0.2344, 0.4225, 0.1408, 0.425, 0.1413, 0.2629, 0.2349, 0.2629, 0.2349, 0.425, 0.1413, 0.4317, 0.1528, 0.2695, 0.2464, 0.2695, 0.2464, 0.4317, 0.1528, 0.4308, 0.1552, 0.2687, 0.2488, 0.2687, 0.2488, 0.4308, 0.1552, 0.4298, 0.1581, 0.2677, 0.2517, 0.2677, 0.2517, 0.4298, 0.1581, 0.4286, 0.1615, 0.2665, 0.2551, 0.2665, 0.2551, 0.4286, 0.1615, 0.4274, 0.1652, 0.2652, 0.2588, 0.4121, 0.1388, 0.08788, 0.1388, 0.08788, 0.1373, 0.4121, 0.1373, 0.4121, 0.1373, 0.08788, 0.1373, 0.08788, 0.136, 0.4121, 0.136, 0.4121, 0.136, 0.08788, 0.136, 0.08788, 0.1348, 0.4121, 0.1348, 0.4121, 0.1348, 0.08788, 0.1348, 0.08788, 0.1338, 0.4121, 0.1338, 0.4121, 0.1338, 0.08788, 0.1338, 0.08788, 0.13, 0.4121, 0.13, 0.9121, 0.13, 0.5879, 0.13, 0.5879, 0.1444, 0.9121, 0.1444, 0.9121, 0.1444, 0.5879, 0.1444, 0.5879, 0.1479, 0.9121, 0.1479, 0.9121, 0.1479, 0.5879, 0.1479, 0.5879, 0.152, 0.9121, 0.152, 0.9121, 0.152, 0.5879, 0.152, 0.5879, 0.1564, 0.9121, 0.1564, 0.2348, 0.2588, 0.07264, 0.1652, 0.07135, 0.1615, 0.2335, 0.2551, 0.2335, 0.2551, 0.07135, 0.1615, 0.07019, 0.1581, 0.2323, 0.2517, 0.2323, 0.2517, 0.07019, 0.1581, 0.06917, 0.1552, 0.2313, 0.2488, 0.2313, 0.2488, 0.06917, 0.1552, 0.06834, 0.1528, 0.2305, 0.2464, 0.2305, 0.2464, 0.06834, 0.1528, 0.07498, 0.1413, 0.2371, 0.2349, 0.2371, 0.2349, 0.07498, 0.1413, 0.07748, 0.1408, 0.2396, 0.2344, 0.2396, 0.2344, 0.07748, 0.1408, 0.08053, 0.1402, 0.2426, 0.2338, 0.2426, 0.2338, 0.08053, 0.1402, 0.08403, 0.1395, 0.2461, 0.2331, 0.2461, 0.2331, 0.08403, 0.1395, 0.08788, 0.1388, 0.25, 0.2324, 0.07264, 0.1652, 0.2348, 0.446, 0.2335, 0.4467, 0.07135, 0.1659, 0.07135, 0.1659, 0.2335, 0.4467, 0.2323, 0.4474, 0.07019, 0.1666, 0.07019, 0.1666, 0.2323, 0.4474, 0.2313, 0.448, 0.06917, 0.1672, 0.06917, 0.1672, 0.2313, 0.448, 0.2305, 0.4485, 0.06834, 0.1677, 0.06834, 0.1677, 0.2305, 0.4485, 0.2271, 0.4504, 0.06502, 0.1696, 0.565, 0.1696, 0.7271, 0.4504, 0.7396, 0.4432, 0.5775, 0.1624, 0.5775, 0.1624, 0.7396, 0.4432, 0.7426, 0.4414, 0.5805, 0.1606, 0.5805, 0.1606, 0.7426, 0.4414, 0.7461, 0.4394, 0.584, 0.1586, 0.584, 0.1586, 0.7461, 0.4394, 0.75, 0.4372, 0.5879, 0.1564, 0.75, 0.4372, 0.9121, 0.1564, 0.5879, 0.1564])
me_cone_001.update()
me_cone_002 = bpy.data.meshes.new('Cone.002')
me_cone_002.from_pydata([(0.0, 1.0, -0.5), (0.866, -0.5, -0.5), (-0.866, -0.5, -0.5), (0.0, 0.0, 0.9142)], [], [(0, 3, 1), (0, 1, 2), (1, 3, 2), (2, 3, 0)])
_uv = me_cone_002.uv_layers.new(name='UVMap')
_uv.uv.foreach_set('vector', [0.25, 0.49, 0.25, 0.25, 0.4578, 0.13, 0.75, 0.49, 0.9578, 0.13, 0.5422, 0.13, 0.4578, 0.13, 0.25, 0.25, 0.04215, 0.13, 0.04215, 0.13, 0.25, 0.25, 0.25, 0.49])
me_cone_002.update()

# ---- objects
ob_light = bpy.data.objects.new('Light', light_light)
ob_camera = bpy.data.objects.new('Camera', cam_camera)
ob_cone = bpy.data.objects.new('Cone', me_cone_001)
ob_cone_001 = bpy.data.objects.new('Cone.001', me_cone_002)

# ---- transforms, parenting, visibility, modifiers, constraints
ob_light.location = (4.076, 1.005, 5.904)
ob_light.rotation_euler = (0.6503, 0.05522, 1.866)
ob_light.lock_rotations_4d = False
ob_light.empty_display_type = 'ARROWS'
ob_light.color = (0.0, 0.0, 0.0, 0.0)
ob_light.lineart.crease_threshold = 0.0
ob_camera.location = (7.359, -6.926, 4.958)
ob_camera.rotation_euler = (1.109, 0.0, 0.8149)
ob_camera.lock_rotations_4d = False
ob_camera.empty_display_type = 'ARROWS'
ob_camera.color = (0.0, 0.0, 0.0, 0.0)
ob_camera.display_type = 'WIRE'
ob_camera.lineart.crease_threshold = 0.0
ob_cone.location = (0.0, 0.0, 0.0)
ob_cone_001.location = (-0.4951, 0.5391, -0.3301)
_m = ob_cone_001.modifiers.new('Bevel', 'BEVEL')
_m.width = 0.11
_m.width_pct = 0.11
_m.segments = 9

# ---- collection membership
col_collection.objects.link(ob_light)
col_collection.objects.link(ob_camera)
col_collection.objects.link(ob_cone)
col_raw.objects.link(ob_cone_001)
def _layer_coll(name, lc=None):
    lc = lc or bpy.context.view_layer.layer_collection
    for c in lc.children:
        if c.name == name: return c
        r = _layer_coll(name, c)
        if r: return r
_layer_coll('Raw').exclude = True

# ---- scene / render settings (as saved in the file)
scene.camera = ob_camera
scene.frame_start = 1; scene.frame_end = 250; scene.frame_set(1)
scene.render.engine = 'BLENDER_EEVEE_NEXT'
scene.cycles.sampling_pattern = 'TABULATED_SOBOL'
scene.cycles.use_light_tree = False
scene.view_settings.view_transform = 'Filmic'
bpy.context.view_layer.update()

